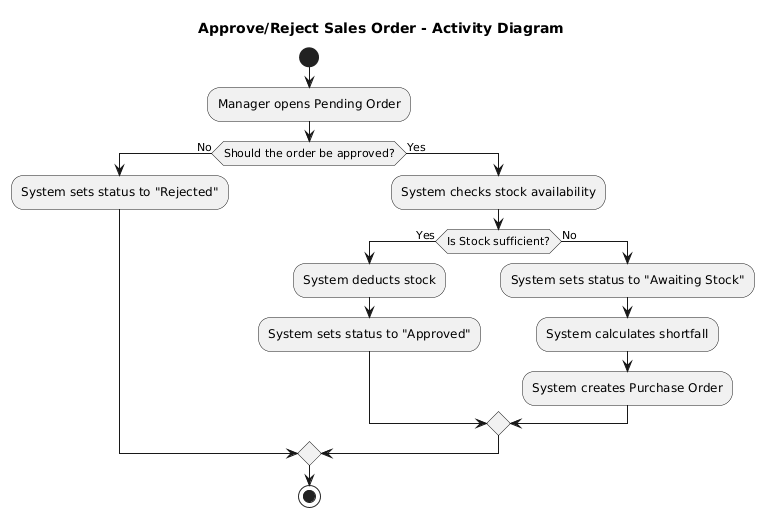

The diagram above was rendered by PlantUML. Its source (embedded in the PNG):
@startuml
title Approve/Reject Sales Order - Activity Diagram

start

:Manager opens Pending Order;

if (Should the order be approved?) then (No)
    :System sets status to "Rejected";
else (Yes)
    :System checks stock availability;

    if (Is Stock sufficient?) then (Yes)
        :System deducts stock;
        :System sets status to "Approved";
    else (No)
        :System sets status to "Awaiting Stock";
        :System calculates shortfall;
        :System creates Purchase Order;
    endif
endif

stop
@enduml